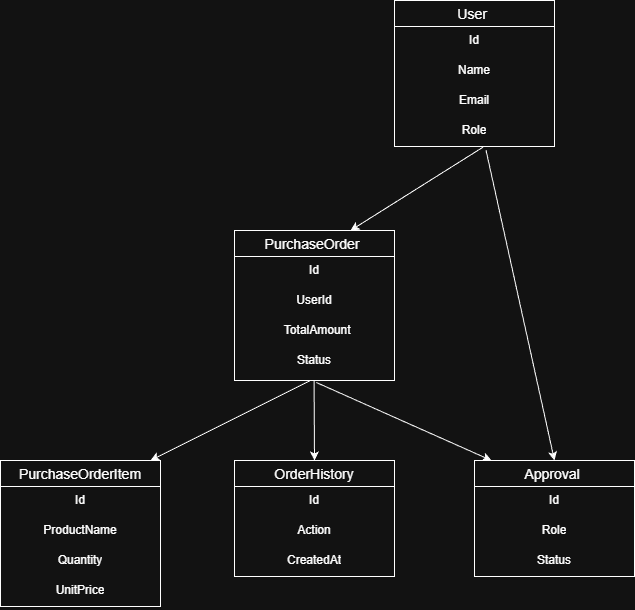

The diagram above was exported from draw.io. Its source (the exported page's mxGraphModel, read from the mxfile embedded in the PNG):
<mxGraphModel dx="837" dy="452" grid="1" gridSize="10" guides="1" tooltips="1" connect="1" arrows="1" fold="1" page="1" pageScale="1" pageWidth="827" pageHeight="1169" math="0" shadow="0">
  <root>
    <mxCell id="0" />
    <mxCell id="1" parent="0" />
    <mxCell id="BMD60QFlKNot-h7iiflg-96" parent="1" style="swimlane;fontStyle=0;childLayout=stackLayout;horizontal=1;startSize=26;horizontalStack=0;resizeParent=1;resizeParentMax=0;resizeLast=0;collapsible=1;marginBottom=0;align=center;fontSize=14;" value="User " vertex="1">
      <mxGeometry height="146" width="160" x="491" y="282" as="geometry" />
    </mxCell>
    <mxCell id="BMD60QFlKNot-h7iiflg-97" parent="BMD60QFlKNot-h7iiflg-96" style="text;strokeColor=none;fillColor=none;spacingLeft=4;spacingRight=4;overflow=hidden;rotatable=0;points=[[0,0.5],[1,0.5]];portConstraint=eastwest;fontSize=12;whiteSpace=wrap;html=1;align=center;" value="Id" vertex="1">
      <mxGeometry height="30" width="160" y="26" as="geometry" />
    </mxCell>
    <mxCell id="BMD60QFlKNot-h7iiflg-98" parent="BMD60QFlKNot-h7iiflg-96" style="text;strokeColor=none;fillColor=none;spacingLeft=4;spacingRight=4;overflow=hidden;rotatable=0;points=[[0,0.5],[1,0.5]];portConstraint=eastwest;fontSize=12;whiteSpace=wrap;html=1;align=center;" value="Name" vertex="1">
      <mxGeometry height="30" width="160" y="56" as="geometry" />
    </mxCell>
    <mxCell id="BMD60QFlKNot-h7iiflg-99" parent="BMD60QFlKNot-h7iiflg-96" style="text;strokeColor=none;fillColor=none;spacingLeft=4;spacingRight=4;overflow=hidden;rotatable=0;points=[[0,0.5],[1,0.5]];portConstraint=eastwest;fontSize=12;whiteSpace=wrap;html=1;align=center;" value="&lt;div&gt;Email&lt;/div&gt;" vertex="1">
      <mxGeometry height="30" width="160" y="86" as="geometry" />
    </mxCell>
    <mxCell id="BMD60QFlKNot-h7iiflg-100" parent="BMD60QFlKNot-h7iiflg-96" style="text;strokeColor=none;fillColor=none;spacingLeft=4;spacingRight=4;overflow=hidden;rotatable=0;points=[[0,0.5],[1,0.5]];portConstraint=eastwest;fontSize=12;whiteSpace=wrap;html=1;align=center;" value="Role" vertex="1">
      <mxGeometry height="30" width="160" y="116" as="geometry" />
    </mxCell>
    <mxCell id="BMD60QFlKNot-h7iiflg-101" edge="1" parent="1" source="BMD60QFlKNot-h7iiflg-100" style="endArrow=classic;html=1;rounded=0;exitX=0.553;exitY=1.023;exitDx=0;exitDy=0;exitPerimeter=0;" value="">
      <mxGeometry height="50" relative="1" width="50" as="geometry">
        <mxPoint x="537" y="428" as="sourcePoint" />
        <mxPoint x="447" y="512" as="targetPoint" />
      </mxGeometry>
    </mxCell>
    <mxCell id="BMD60QFlKNot-h7iiflg-102" parent="1" style="swimlane;fontStyle=0;childLayout=stackLayout;horizontal=1;startSize=26;horizontalStack=0;resizeParent=1;resizeParentMax=0;resizeLast=0;collapsible=1;marginBottom=0;align=center;fontSize=14;" value="PurchaseOrder " vertex="1">
      <mxGeometry height="150" width="160" x="331" y="512" as="geometry" />
    </mxCell>
    <mxCell id="BMD60QFlKNot-h7iiflg-103" parent="BMD60QFlKNot-h7iiflg-102" style="text;strokeColor=none;fillColor=none;spacingLeft=4;spacingRight=4;overflow=hidden;rotatable=0;points=[[0,0.5],[1,0.5]];portConstraint=eastwest;fontSize=12;whiteSpace=wrap;html=1;align=center;" value="Id" vertex="1">
      <mxGeometry height="30" width="160" y="26" as="geometry" />
    </mxCell>
    <mxCell id="BMD60QFlKNot-h7iiflg-104" parent="BMD60QFlKNot-h7iiflg-102" style="text;strokeColor=none;fillColor=none;spacingLeft=4;spacingRight=4;overflow=hidden;rotatable=0;points=[[0,0.5],[1,0.5]];portConstraint=eastwest;fontSize=12;whiteSpace=wrap;html=1;align=center;" value="UserId" vertex="1">
      <mxGeometry height="30" width="160" y="56" as="geometry" />
    </mxCell>
    <mxCell id="BMD60QFlKNot-h7iiflg-105" parent="BMD60QFlKNot-h7iiflg-102" style="text;strokeColor=none;fillColor=none;spacingLeft=4;spacingRight=4;overflow=hidden;rotatable=0;points=[[0,0.5],[1,0.5]];portConstraint=eastwest;fontSize=12;whiteSpace=wrap;html=1;align=center;" value="&lt;div&gt;&amp;nbsp; TotalAmount&lt;/div&gt;&lt;div style=&quot;&quot;&gt;&lt;br&gt;&lt;/div&gt;" vertex="1">
      <mxGeometry height="30" width="160" y="86" as="geometry" />
    </mxCell>
    <mxCell id="BMD60QFlKNot-h7iiflg-106" parent="BMD60QFlKNot-h7iiflg-102" style="text;strokeColor=none;fillColor=none;spacingLeft=4;spacingRight=4;overflow=hidden;rotatable=0;points=[[0,0.5],[1,0.5]];portConstraint=eastwest;fontSize=12;whiteSpace=wrap;html=1;align=center;" value="&lt;div&gt;Status&lt;/div&gt;" vertex="1">
      <mxGeometry height="34" width="160" y="116" as="geometry" />
    </mxCell>
    <mxCell id="BMD60QFlKNot-h7iiflg-107" edge="1" parent="1" style="endArrow=classic;html=1;rounded=0;" value="">
      <mxGeometry height="50" relative="1" width="50" as="geometry">
        <mxPoint x="407" y="662" as="sourcePoint" />
        <mxPoint x="247" y="742" as="targetPoint" />
      </mxGeometry>
    </mxCell>
    <mxCell id="BMD60QFlKNot-h7iiflg-108" parent="1" style="swimlane;fontStyle=0;childLayout=stackLayout;horizontal=1;startSize=26;horizontalStack=0;resizeParent=1;resizeParentMax=0;resizeLast=0;collapsible=1;marginBottom=0;align=center;fontSize=14;" value="PurchaseOrderItem" vertex="1">
      <mxGeometry height="146" width="160" x="97" y="742" as="geometry" />
    </mxCell>
    <mxCell id="BMD60QFlKNot-h7iiflg-109" parent="BMD60QFlKNot-h7iiflg-108" style="text;strokeColor=none;fillColor=none;spacingLeft=4;spacingRight=4;overflow=hidden;rotatable=0;points=[[0,0.5],[1,0.5]];portConstraint=eastwest;fontSize=12;whiteSpace=wrap;html=1;align=center;" value="Id" vertex="1">
      <mxGeometry height="30" width="160" y="26" as="geometry" />
    </mxCell>
    <mxCell id="BMD60QFlKNot-h7iiflg-110" parent="BMD60QFlKNot-h7iiflg-108" style="text;strokeColor=none;fillColor=none;spacingLeft=4;spacingRight=4;overflow=hidden;rotatable=0;points=[[0,0.5],[1,0.5]];portConstraint=eastwest;fontSize=12;whiteSpace=wrap;html=1;align=center;" value="ProductName" vertex="1">
      <mxGeometry height="30" width="160" y="56" as="geometry" />
    </mxCell>
    <mxCell id="BMD60QFlKNot-h7iiflg-111" parent="BMD60QFlKNot-h7iiflg-108" style="text;strokeColor=none;fillColor=none;spacingLeft=4;spacingRight=4;overflow=hidden;rotatable=0;points=[[0,0.5],[1,0.5]];portConstraint=eastwest;fontSize=12;whiteSpace=wrap;html=1;align=center;" value="&lt;div&gt;Quantity&lt;/div&gt;" vertex="1">
      <mxGeometry height="30" width="160" y="86" as="geometry" />
    </mxCell>
    <mxCell id="BMD60QFlKNot-h7iiflg-112" parent="BMD60QFlKNot-h7iiflg-108" style="text;strokeColor=none;fillColor=none;spacingLeft=4;spacingRight=4;overflow=hidden;rotatable=0;points=[[0,0.5],[1,0.5]];portConstraint=eastwest;fontSize=12;whiteSpace=wrap;html=1;align=center;" value="&lt;div&gt;UnitPrice&lt;/div&gt;" vertex="1">
      <mxGeometry height="30" width="160" y="116" as="geometry" />
    </mxCell>
    <mxCell id="BMD60QFlKNot-h7iiflg-113" parent="1" style="swimlane;fontStyle=0;childLayout=stackLayout;horizontal=1;startSize=26;horizontalStack=0;resizeParent=1;resizeParentMax=0;resizeLast=0;collapsible=1;marginBottom=0;align=center;fontSize=14;" value="OrderHistory" vertex="1">
      <mxGeometry height="116" width="160" x="331" y="742" as="geometry" />
    </mxCell>
    <mxCell id="BMD60QFlKNot-h7iiflg-114" parent="BMD60QFlKNot-h7iiflg-113" style="text;strokeColor=none;fillColor=none;spacingLeft=4;spacingRight=4;overflow=hidden;rotatable=0;points=[[0,0.5],[1,0.5]];portConstraint=eastwest;fontSize=12;whiteSpace=wrap;html=1;align=center;" value="Id" vertex="1">
      <mxGeometry height="30" width="160" y="26" as="geometry" />
    </mxCell>
    <mxCell id="BMD60QFlKNot-h7iiflg-115" parent="BMD60QFlKNot-h7iiflg-113" style="text;strokeColor=none;fillColor=none;spacingLeft=4;spacingRight=4;overflow=hidden;rotatable=0;points=[[0,0.5],[1,0.5]];portConstraint=eastwest;fontSize=12;whiteSpace=wrap;html=1;align=center;" value="Action" vertex="1">
      <mxGeometry height="30" width="160" y="56" as="geometry" />
    </mxCell>
    <mxCell id="BMD60QFlKNot-h7iiflg-116" parent="BMD60QFlKNot-h7iiflg-113" style="text;strokeColor=none;fillColor=none;spacingLeft=4;spacingRight=4;overflow=hidden;rotatable=0;points=[[0,0.5],[1,0.5]];portConstraint=eastwest;fontSize=12;whiteSpace=wrap;html=1;align=center;" value="&lt;div&gt;CreatedAt&lt;/div&gt;" vertex="1">
      <mxGeometry height="30" width="160" y="86" as="geometry" />
    </mxCell>
    <mxCell id="BMD60QFlKNot-h7iiflg-117" edge="1" parent="1" style="endArrow=classic;html=1;rounded=0;entryX=0.5;entryY=0;entryDx=0;entryDy=0;" target="BMD60QFlKNot-h7iiflg-113" value="">
      <mxGeometry height="50" relative="1" width="50" as="geometry">
        <mxPoint x="410.56999999999994" y="662" as="sourcePoint" />
        <mxPoint x="410.56999999999994" y="702" as="targetPoint" />
      </mxGeometry>
    </mxCell>
    <mxCell id="BMD60QFlKNot-h7iiflg-118" parent="1" style="swimlane;fontStyle=0;childLayout=stackLayout;horizontal=1;startSize=26;horizontalStack=0;resizeParent=1;resizeParentMax=0;resizeLast=0;collapsible=1;marginBottom=0;align=center;fontSize=14;" value="Approval " vertex="1">
      <mxGeometry height="116" width="160" x="571" y="742" as="geometry" />
    </mxCell>
    <mxCell id="BMD60QFlKNot-h7iiflg-119" parent="BMD60QFlKNot-h7iiflg-118" style="text;strokeColor=none;fillColor=none;spacingLeft=4;spacingRight=4;overflow=hidden;rotatable=0;points=[[0,0.5],[1,0.5]];portConstraint=eastwest;fontSize=12;whiteSpace=wrap;html=1;align=center;" value="Id" vertex="1">
      <mxGeometry height="30" width="160" y="26" as="geometry" />
    </mxCell>
    <mxCell id="BMD60QFlKNot-h7iiflg-120" parent="BMD60QFlKNot-h7iiflg-118" style="text;strokeColor=none;fillColor=none;spacingLeft=4;spacingRight=4;overflow=hidden;rotatable=0;points=[[0,0.5],[1,0.5]];portConstraint=eastwest;fontSize=12;whiteSpace=wrap;html=1;align=center;" value="Role" vertex="1">
      <mxGeometry height="30" width="160" y="56" as="geometry" />
    </mxCell>
    <mxCell id="BMD60QFlKNot-h7iiflg-121" parent="BMD60QFlKNot-h7iiflg-118" style="text;strokeColor=none;fillColor=none;spacingLeft=4;spacingRight=4;overflow=hidden;rotatable=0;points=[[0,0.5],[1,0.5]];portConstraint=eastwest;fontSize=12;whiteSpace=wrap;html=1;align=center;" value="&lt;div&gt;Status&lt;/div&gt;" vertex="1">
      <mxGeometry height="30" width="160" y="86" as="geometry" />
    </mxCell>
    <mxCell id="BMD60QFlKNot-h7iiflg-122" edge="1" parent="1" source="BMD60QFlKNot-h7iiflg-106" style="endArrow=classic;html=1;rounded=0;exitX=0.511;exitY=1.058;exitDx=0;exitDy=0;exitPerimeter=0;entryX=0.106;entryY=0;entryDx=0;entryDy=0;entryPerimeter=0;" target="BMD60QFlKNot-h7iiflg-118" value="">
      <mxGeometry height="50" relative="1" width="50" as="geometry">
        <mxPoint x="687" y="662" as="sourcePoint" />
        <mxPoint x="587" y="732" as="targetPoint" />
      </mxGeometry>
    </mxCell>
    <mxCell id="BMD60QFlKNot-h7iiflg-123" edge="1" parent="1" source="BMD60QFlKNot-h7iiflg-100" style="endArrow=classic;html=1;rounded=0;entryX=0.5;entryY=0;entryDx=0;entryDy=0;exitX=0.572;exitY=1.124;exitDx=0;exitDy=0;exitPerimeter=0;" target="BMD60QFlKNot-h7iiflg-118" value="">
      <mxGeometry height="50" relative="1" width="50" as="geometry">
        <mxPoint x="651" y="428" as="sourcePoint" />
        <mxPoint x="651" y="558" as="targetPoint" />
      </mxGeometry>
    </mxCell>
  </root>
</mxGraphModel>